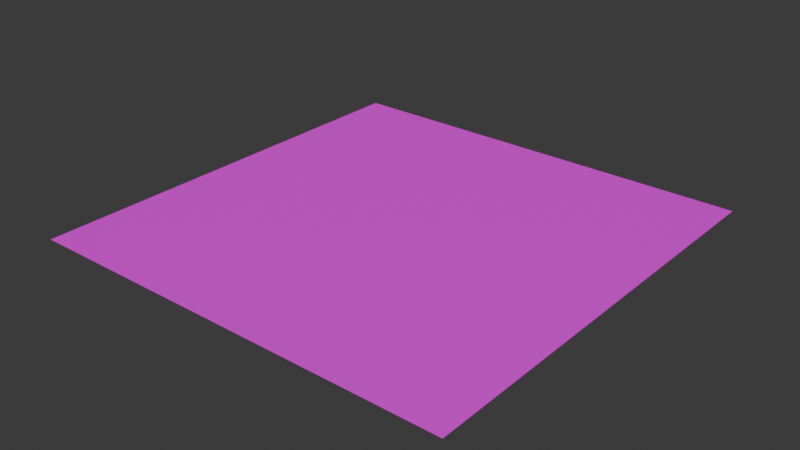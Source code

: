 # Source: NewScene.blend  (saved by Blender 4.1.24; exported with 4.5.12 LTS)
import bpy
from mathutils import Matrix  # noqa: F401  (used for matrix-valued properties, if any)

bpy.ops.wm.read_factory_settings(use_empty=True)
scene = bpy.context.scene
scene.name = 'Scene'

# ---- collections
col_collection = bpy.data.collections.new('Collection'); scene.collection.children.link(col_collection)

# ---- images (referenced by path relative to the original .blend; pixels are not part of the script)
import os
ASSET_DIR = os.environ.get("B2B_ASSET_DIR", "")  # directory of the original .blend (textures are referenced by path, not embedded)
HERE = os.path.dirname(os.path.abspath(__file__))  # packed textures are extracted next to this script under _unpacked/

def load_image(name, relpath, width, height, colorspace="sRGB"):
    """Load a texture the original file referenced (path relative to the .blend, or extracted next to this script)."""
    p = next((c for c in (os.path.join(HERE, relpath), os.path.join(ASSET_DIR, relpath)) if relpath and os.path.exists(c)), "")
    if p:
        img = bpy.data.images.load(p, check_existing=True)
        img.name = name
    else:  # same state as the original file: an image datablock whose file is absent (Cycles renders it pink)
        img = bpy.data.images.new(name, width, height)
        img.source = "FILE"
        img.filepath = "//" + (relpath or name)
    img.colorspace_settings.name = colorspace
    return img
img_pexels_photo_220182_jpeg = load_image('pexels-photo-220182.jpeg', 'pexels-photo-220182.jpeg', 1024, 1024, 'sRGB')

# ---- materials (node trees are filled in below, after node groups)
mat_material_sceneground = bpy.data.materials.new('Material_SceneGround')
mat_material_sceneground.use_transparent_shadow = False

# ---- material node trees
mat_material_sceneground.use_nodes = True; mat_material_sceneground.node_tree.nodes.clear()
_N = mat_material_sceneground.node_tree.nodes; _L = mat_material_sceneground.node_tree.links
n0 = _N.new('ShaderNodeBsdfPrincipled'); n0.name = 'Principled BSDF'; n0.location = (-33, 300)
n1 = _N.new('ShaderNodeOutputMaterial'); n1.name = 'Material Output'; n1.location = (374, 317)
n2 = _N.new('ShaderNodeTexImage'); n2.name = 'Image Texture'; n2.location = (-455, 274)
n2.image = img_pexels_photo_220182_jpeg
_L.new(n0.outputs[0], n1.inputs[0])
_L.new(n2.outputs[0], n0.inputs[0])
n1.is_active_output = True

# ---- world
world_world = bpy.data.worlds.new('World'); scene.world = world_world
world_world.use_nodes = True; world_world.node_tree.nodes.clear()
_N = world_world.node_tree.nodes; _L = world_world.node_tree.links
n0 = _N.new('ShaderNodeOutputWorld'); n0.name = 'World Output'; n0.location = (300, 300)
n1 = _N.new('ShaderNodeBackground'); n1.name = 'Background'; n1.location = (10, 300)
n1.inputs[0].default_value = (0.05088, 0.05088, 0.05088, 1.0)
_L.new(n1.outputs[0], n0.inputs[0])
n0.is_active_output = True
world_world.color = (0.05088, 0.05088, 0.05088)
world_world.use_sun_shadow = False
world_world.sun_shadow_jitter_overblur = 0.0

# ---- meshes
me_plane = bpy.data.meshes.new('Plane')
me_plane.from_pydata([(-1.0, -1.0, 0.0), (1.0, -1.0, 0.0), (-1.0, 1.0, 0.0), (1.0, 1.0, 0.0)], [], [(0, 1, 3, 2)])
_uv = me_plane.uv_layers.new(name='UVMap')
_uv.uv.foreach_set('vector', [-0.9217, -0.9217, 1.922, -0.9217, 1.922, 1.922, -0.9217, 1.922])
me_plane.materials.append(mat_material_sceneground)
me_plane.update()

# ---- objects
ob_plane = bpy.data.objects.new('Plane', me_plane)

# ---- transforms, parenting, visibility, modifiers, constraints
ob_plane.location = (0.0, 0.0, 0.0)
ob_plane.scale = (5.0, 5.0, 1.0)

# ---- collection membership
col_collection.objects.link(ob_plane)

# ---- scene / render settings (as saved in the file)
scene.frame_start = 1; scene.frame_end = 250; scene.frame_set(1)
scene.render.engine = 'BLENDER_EEVEE_NEXT'
scene.cycles.sampling_pattern = 'TABULATED_SOBOL'
scene.eevee.ray_tracing_options.trace_max_roughness = 0.0
bpy.context.view_layer.update()

# ---- added for rendering (the .blend has no active camera and no usable light): camera, sun
cam_auto = bpy.data.cameras.new('AutoCamera')
cam_auto.lens = 50.0
cam_auto.sensor_width = 36.0
cam_auto.clip_end = 1000.0
ob_auto_camera = bpy.data.objects.new('AutoCamera', cam_auto)
scene.collection.objects.link(ob_auto_camera)
ob_auto_camera.location = (13.0847, -15.7016, 10.4677)
ob_auto_camera.rotation_euler = (1.09748, -7.21219e-08, 0.694738)
scene.camera = ob_auto_camera
light_auto_sun = bpy.data.lights.new('AutoSun', 'SUN')
light_auto_sun.energy = 3.0
light_auto_sun.angle = 0.0523599
ob_auto_sun = bpy.data.objects.new('AutoSun', light_auto_sun)
scene.collection.objects.link(ob_auto_sun)
ob_auto_sun.rotation_euler = (0.872665, 0.174533, 0.523599)
bpy.context.view_layer.update()
